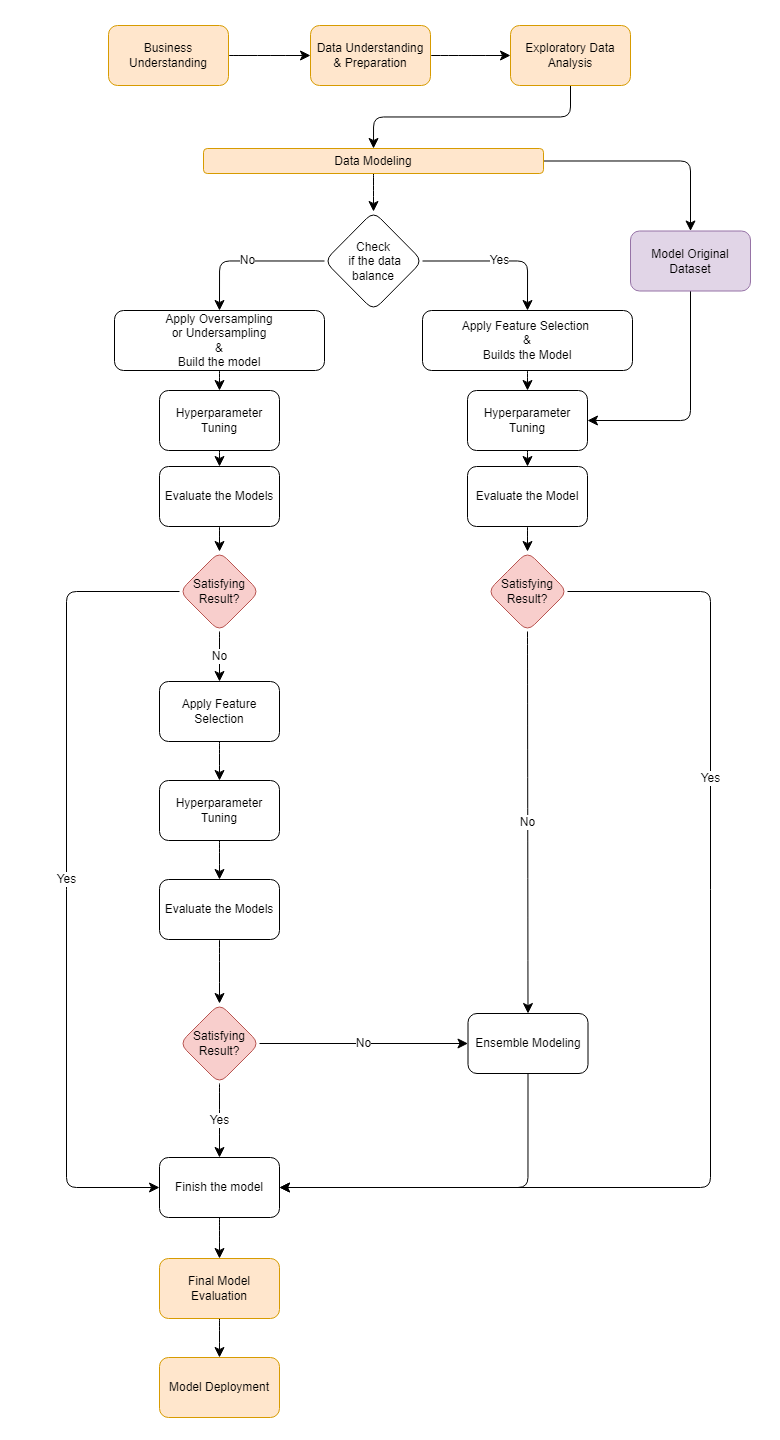

The diagram above was exported from draw.io. Its source (the exported page's mxGraphModel, read from the mxfile embedded in the PNG):
<mxGraphModel dx="2878" dy="2217" grid="1" gridSize="10" guides="1" tooltips="1" connect="1" arrows="1" fold="1" page="1" pageScale="1" pageWidth="850" pageHeight="1100" math="0" shadow="0">
  <root>
    <mxCell id="0" />
    <mxCell id="1" parent="0" />
    <mxCell id="2" value="" style="edgeStyle=none;curved=1;rounded=1;orthogonalLoop=1;jettySize=auto;html=1;fontSize=12;startSize=8;endSize=8;" parent="1" source="3" target="5" edge="1">
      <mxGeometry relative="1" as="geometry" />
    </mxCell>
    <mxCell id="3" value="Apply Feature Selection" style="rounded=1;whiteSpace=wrap;html=1;" parent="1" vertex="1">
      <mxGeometry x="-151" y="571" width="120" height="60" as="geometry" />
    </mxCell>
    <mxCell id="4" style="edgeStyle=none;curved=1;rounded=1;orthogonalLoop=1;jettySize=auto;html=1;exitX=0.5;exitY=1;exitDx=0;exitDy=0;fontSize=12;startSize=8;endSize=8;" parent="1" source="5" target="49" edge="1">
      <mxGeometry relative="1" as="geometry" />
    </mxCell>
    <mxCell id="5" value="Hyperparameter Tuning" style="rounded=1;whiteSpace=wrap;html=1;" parent="1" vertex="1">
      <mxGeometry x="-151" y="670" width="120" height="60" as="geometry" />
    </mxCell>
    <mxCell id="6" value="" style="edgeStyle=none;curved=1;rounded=1;orthogonalLoop=1;jettySize=auto;html=1;fontSize=12;startSize=8;endSize=8;" parent="1" source="7" target="9" edge="1">
      <mxGeometry relative="1" as="geometry" />
    </mxCell>
    <mxCell id="7" value="Finish the model" style="rounded=1;whiteSpace=wrap;html=1;" parent="1" vertex="1">
      <mxGeometry x="-151" y="1047" width="120" height="60" as="geometry" />
    </mxCell>
    <mxCell id="8" value="" style="edgeStyle=none;curved=1;rounded=1;orthogonalLoop=1;jettySize=auto;html=1;fontSize=12;startSize=8;endSize=8;" parent="1" source="9" target="31" edge="1">
      <mxGeometry relative="1" as="geometry" />
    </mxCell>
    <mxCell id="9" value="Final Model Evaluation" style="rounded=1;whiteSpace=wrap;html=1;fillColor=#ffe6cc;strokeColor=#d79b00;fontColor=#000000;" parent="1" vertex="1">
      <mxGeometry x="-151" y="1148" width="120" height="60" as="geometry" />
    </mxCell>
    <mxCell id="10" style="edgeStyle=none;curved=1;rounded=1;orthogonalLoop=1;jettySize=auto;html=1;exitX=0.5;exitY=1;exitDx=0;exitDy=0;entryX=0.5;entryY=0;entryDx=0;entryDy=0;fontSize=12;startSize=8;endSize=8;" parent="1" source="12" target="17" edge="1">
      <mxGeometry relative="1" as="geometry" />
    </mxCell>
    <mxCell id="11" style="edgeStyle=orthogonalEdgeStyle;rounded=1;orthogonalLoop=1;jettySize=auto;html=1;exitX=1;exitY=0.5;exitDx=0;exitDy=0;entryX=0.5;entryY=0;entryDx=0;entryDy=0;fontSize=12;startSize=8;endSize=8;" parent="1" source="12" target="43" edge="1">
      <mxGeometry relative="1" as="geometry" />
    </mxCell>
    <mxCell id="12" value="Data Modeling" style="rounded=1;whiteSpace=wrap;html=1;fillColor=#ffe6cc;strokeColor=#d79b00;fontColor=#000000;" parent="1" vertex="1">
      <mxGeometry x="-107" y="38" width="340" height="25" as="geometry" />
    </mxCell>
    <mxCell id="13" value="No" style="edgeStyle=none;curved=1;rounded=1;orthogonalLoop=1;jettySize=auto;html=1;exitX=0.5;exitY=1;exitDx=0;exitDy=0;entryX=0.5;entryY=0;entryDx=0;entryDy=0;fontSize=12;startSize=8;endSize=8;" parent="1" source="15" target="29" edge="1">
      <mxGeometry relative="1" as="geometry" />
    </mxCell>
    <mxCell id="14" value="Yes" style="edgeStyle=orthogonalEdgeStyle;rounded=1;orthogonalLoop=1;jettySize=auto;html=1;exitX=1;exitY=0.5;exitDx=0;exitDy=0;fontSize=12;startSize=8;endSize=8;entryX=1;entryY=0.5;entryDx=0;entryDy=0;" parent="1" source="15" target="7" edge="1">
      <mxGeometry x="-0.4347" relative="1" as="geometry">
        <mxPoint x="1.0000000000002274" y="1077" as="targetPoint" />
        <Array as="points">
          <mxPoint x="400" y="481" />
          <mxPoint x="400" y="1077" />
        </Array>
        <mxPoint y="-1" as="offset" />
      </mxGeometry>
    </mxCell>
    <mxCell id="15" value="Satisfying Result?" style="rhombus;whiteSpace=wrap;html=1;fillColor=#f8cecc;strokeColor=#b85450;rounded=1;fontColor=#000000;" parent="1" vertex="1">
      <mxGeometry x="177" y="441" width="80" height="80" as="geometry" />
    </mxCell>
    <mxCell id="16" value="Yes" style="edgeStyle=orthogonalEdgeStyle;rounded=1;orthogonalLoop=1;jettySize=auto;html=1;entryX=0.5;entryY=0;entryDx=0;entryDy=0;fontSize=12;startSize=8;endSize=8;exitX=1;exitY=0.5;exitDx=0;exitDy=0;" parent="1" source="17" target="33" edge="1">
      <mxGeometry relative="1" as="geometry" />
    </mxCell>
    <mxCell id="17" value="Check&lt;div&gt;&amp;nbsp;if the data balance&lt;/div&gt;" style="rhombus;whiteSpace=wrap;html=1;rounded=1;" parent="1" vertex="1">
      <mxGeometry x="14" y="101" width="98" height="99" as="geometry" />
    </mxCell>
    <mxCell id="18" value="" style="edgeStyle=none;curved=1;rounded=1;orthogonalLoop=1;jettySize=auto;html=1;fontSize=12;startSize=8;endSize=8;entryX=0.5;entryY=0;entryDx=0;entryDy=0;" parent="1" source="19" target="41" edge="1">
      <mxGeometry relative="1" as="geometry">
        <mxPoint x="-132" y="260" as="targetPoint" />
      </mxGeometry>
    </mxCell>
    <mxCell id="19" value="Apply Oversampling&lt;div&gt;or Undersampling&lt;/div&gt;&lt;div&gt;&amp;amp;&lt;/div&gt;&lt;div&gt;Build the model&lt;/div&gt;" style="rounded=1;whiteSpace=wrap;html=1;" parent="1" vertex="1">
      <mxGeometry x="-196" y="200" width="210" height="60" as="geometry" />
    </mxCell>
    <mxCell id="20" value="" style="edgeStyle=none;curved=1;rounded=1;orthogonalLoop=1;jettySize=auto;html=1;fontSize=12;startSize=8;endSize=8;" parent="1" source="21" target="23" edge="1">
      <mxGeometry relative="1" as="geometry" />
    </mxCell>
    <mxCell id="21" value="Business Understanding" style="rounded=1;whiteSpace=wrap;html=1;fillColor=#ffe6cc;strokeColor=#d79b00;fontColor=#000000;" parent="1" vertex="1">
      <mxGeometry x="-202" y="-85" width="120" height="60" as="geometry" />
    </mxCell>
    <mxCell id="22" value="" style="edgeStyle=none;curved=1;rounded=1;orthogonalLoop=1;jettySize=auto;html=1;fontSize=12;startSize=8;endSize=8;" parent="1" source="23" target="25" edge="1">
      <mxGeometry relative="1" as="geometry" />
    </mxCell>
    <mxCell id="23" value="Data Understanding &amp;amp; Preparation" style="whiteSpace=wrap;html=1;rounded=1;fillColor=#ffe6cc;strokeColor=#d79b00;fontColor=#000000;" parent="1" vertex="1">
      <mxGeometry y="-85" width="120" height="60" as="geometry" />
    </mxCell>
    <mxCell id="24" style="edgeStyle=orthogonalEdgeStyle;rounded=1;orthogonalLoop=1;jettySize=auto;html=1;entryX=0.5;entryY=0;entryDx=0;entryDy=0;fontSize=12;startSize=8;endSize=8;exitX=0.5;exitY=1;exitDx=0;exitDy=0;" parent="1" source="25" target="12" edge="1">
      <mxGeometry relative="1" as="geometry" />
    </mxCell>
    <mxCell id="25" value="Exploratory Data Analysis" style="whiteSpace=wrap;html=1;rounded=1;fillColor=#ffe6cc;strokeColor=#d79b00;fontColor=#000000;" parent="1" vertex="1">
      <mxGeometry x="200" y="-85" width="120" height="60" as="geometry" />
    </mxCell>
    <mxCell id="26" value="No" style="edgeStyle=orthogonalEdgeStyle;rounded=1;orthogonalLoop=1;jettySize=auto;html=1;fontSize=12;startSize=8;endSize=8;" parent="1" source="27" target="29" edge="1">
      <mxGeometry relative="1" as="geometry" />
    </mxCell>
    <mxCell id="27" value="Satisfying Result?" style="rhombus;whiteSpace=wrap;html=1;fillColor=#f8cecc;strokeColor=#b85450;rounded=1;fontColor=#000000;" parent="1" vertex="1">
      <mxGeometry x="-131" y="893" width="80" height="80" as="geometry" />
    </mxCell>
    <mxCell id="28" style="edgeStyle=orthogonalEdgeStyle;rounded=1;orthogonalLoop=1;jettySize=auto;html=1;fontSize=12;startSize=8;endSize=8;exitX=0.5;exitY=1;exitDx=0;exitDy=0;entryX=1;entryY=0.5;entryDx=0;entryDy=0;" parent="1" source="29" target="7" edge="1">
      <mxGeometry relative="1" as="geometry">
        <mxPoint x="343" y="755" as="sourcePoint" />
        <mxPoint x="1.0000000000002274" y="1077" as="targetPoint" />
        <Array as="points">
          <mxPoint x="218" y="1077" />
        </Array>
      </mxGeometry>
    </mxCell>
    <mxCell id="29" value="Ensemble Modeling" style="rounded=1;whiteSpace=wrap;html=1;" parent="1" vertex="1">
      <mxGeometry x="157.5" y="903" width="120" height="60" as="geometry" />
    </mxCell>
    <mxCell id="30" value="Yes" style="edgeStyle=none;curved=1;rounded=1;orthogonalLoop=1;jettySize=auto;html=1;exitX=0.5;exitY=1;exitDx=0;exitDy=0;entryX=0.5;entryY=0;entryDx=0;entryDy=0;fontSize=12;startSize=8;endSize=8;" parent="1" source="27" target="7" edge="1">
      <mxGeometry relative="1" as="geometry" />
    </mxCell>
    <mxCell id="31" value="Model Deployment" style="whiteSpace=wrap;html=1;rounded=1;fillColor=#ffe6cc;strokeColor=#d79b00;fontColor=#000000;" parent="1" vertex="1">
      <mxGeometry x="-151" y="1247" width="120" height="60" as="geometry" />
    </mxCell>
    <mxCell id="32" value="" style="edgeStyle=none;curved=1;rounded=1;orthogonalLoop=1;jettySize=auto;html=1;fontSize=12;startSize=8;endSize=8;" parent="1" source="33" target="35" edge="1">
      <mxGeometry relative="1" as="geometry" />
    </mxCell>
    <mxCell id="33" value="Apply Feature Selection&amp;nbsp;&lt;div&gt;&amp;amp;&lt;/div&gt;&lt;div&gt;Builds the Model&lt;/div&gt;" style="rounded=1;whiteSpace=wrap;html=1;" parent="1" vertex="1">
      <mxGeometry x="112" y="200" width="210" height="60" as="geometry" />
    </mxCell>
    <mxCell id="34" style="edgeStyle=none;curved=1;rounded=1;orthogonalLoop=1;jettySize=auto;html=1;exitX=0.5;exitY=1;exitDx=0;exitDy=0;entryX=0.5;entryY=0;entryDx=0;entryDy=0;fontSize=12;startSize=8;endSize=8;" parent="1" source="35" target="45" edge="1">
      <mxGeometry relative="1" as="geometry" />
    </mxCell>
    <mxCell id="35" value="Hyperparameter Tuning" style="rounded=1;whiteSpace=wrap;html=1;" parent="1" vertex="1">
      <mxGeometry x="157" y="280" width="120" height="60" as="geometry" />
    </mxCell>
    <mxCell id="36" value="No" style="edgeStyle=orthogonalEdgeStyle;rounded=1;orthogonalLoop=1;jettySize=auto;html=1;exitX=0;exitY=0.5;exitDx=0;exitDy=0;entryX=0.5;entryY=0;entryDx=0;entryDy=0;fontSize=12;startSize=8;endSize=8;" parent="1" source="17" target="19" edge="1">
      <mxGeometry relative="1" as="geometry" />
    </mxCell>
    <mxCell id="37" value="No" style="edgeStyle=none;curved=1;rounded=1;orthogonalLoop=1;jettySize=auto;html=1;exitX=0.5;exitY=1;exitDx=0;exitDy=0;fontSize=12;startSize=8;endSize=8;" parent="1" source="39" target="3" edge="1">
      <mxGeometry relative="1" as="geometry" />
    </mxCell>
    <mxCell id="38" value="Yes" style="edgeStyle=orthogonalEdgeStyle;rounded=1;orthogonalLoop=1;jettySize=auto;html=1;exitX=0;exitY=0.5;exitDx=0;exitDy=0;entryX=0;entryY=0.5;entryDx=0;entryDy=0;fontSize=12;startSize=8;endSize=8;" parent="1" source="39" target="7" edge="1">
      <mxGeometry relative="1" as="geometry">
        <Array as="points">
          <mxPoint x="-244" y="481" />
          <mxPoint x="-244" y="1077" />
        </Array>
      </mxGeometry>
    </mxCell>
    <mxCell id="39" value="Satisfying Result?" style="rhombus;whiteSpace=wrap;html=1;fillColor=#f8cecc;strokeColor=#b85450;rounded=1;fontColor=#000000;" parent="1" vertex="1">
      <mxGeometry x="-131" y="441" width="80" height="80" as="geometry" />
    </mxCell>
    <mxCell id="40" style="edgeStyle=none;curved=1;rounded=1;orthogonalLoop=1;jettySize=auto;html=1;exitX=0.5;exitY=1;exitDx=0;exitDy=0;entryX=0.5;entryY=0;entryDx=0;entryDy=0;fontSize=12;startSize=8;endSize=8;" parent="1" source="41" target="47" edge="1">
      <mxGeometry relative="1" as="geometry" />
    </mxCell>
    <mxCell id="41" value="Hyperparameter Tuning" style="rounded=1;whiteSpace=wrap;html=1;" parent="1" vertex="1">
      <mxGeometry x="-151" y="280" width="120" height="60" as="geometry" />
    </mxCell>
    <mxCell id="42" style="edgeStyle=orthogonalEdgeStyle;rounded=1;orthogonalLoop=1;jettySize=auto;html=1;exitX=0.5;exitY=1;exitDx=0;exitDy=0;fontSize=12;startSize=8;endSize=8;entryX=1;entryY=0.5;entryDx=0;entryDy=0;" parent="1" source="43" target="35" edge="1">
      <mxGeometry relative="1" as="geometry">
        <mxPoint x="363.14285714285734" y="324.14285714285734" as="targetPoint" />
      </mxGeometry>
    </mxCell>
    <mxCell id="43" value="Model Original Dataset" style="rounded=1;whiteSpace=wrap;html=1;fillColor=#E1D5E7;strokeColor=#9673a6;fontColor=#000000;" parent="1" vertex="1">
      <mxGeometry x="320" y="120.5" width="120" height="60" as="geometry" />
    </mxCell>
    <mxCell id="44" style="edgeStyle=none;curved=1;rounded=1;orthogonalLoop=1;jettySize=auto;html=1;exitX=0.5;exitY=1;exitDx=0;exitDy=0;entryX=0.5;entryY=0;entryDx=0;entryDy=0;fontSize=12;startSize=8;endSize=8;" parent="1" source="45" target="15" edge="1">
      <mxGeometry relative="1" as="geometry" />
    </mxCell>
    <mxCell id="45" value="Evaluate the Model" style="rounded=1;whiteSpace=wrap;html=1;" parent="1" vertex="1">
      <mxGeometry x="157" y="356" width="120" height="60" as="geometry" />
    </mxCell>
    <mxCell id="46" style="edgeStyle=none;curved=1;rounded=1;orthogonalLoop=1;jettySize=auto;html=1;exitX=0.5;exitY=1;exitDx=0;exitDy=0;entryX=0.5;entryY=0;entryDx=0;entryDy=0;fontSize=12;startSize=8;endSize=8;" parent="1" source="47" target="39" edge="1">
      <mxGeometry relative="1" as="geometry" />
    </mxCell>
    <mxCell id="47" value="Evaluate the Models" style="rounded=1;whiteSpace=wrap;html=1;" parent="1" vertex="1">
      <mxGeometry x="-151" y="356" width="120" height="60" as="geometry" />
    </mxCell>
    <mxCell id="48" style="edgeStyle=none;curved=1;rounded=1;orthogonalLoop=1;jettySize=auto;html=1;exitX=0.5;exitY=1;exitDx=0;exitDy=0;fontSize=12;startSize=8;endSize=8;" parent="1" source="49" target="27" edge="1">
      <mxGeometry relative="1" as="geometry" />
    </mxCell>
    <mxCell id="49" value="Evaluate the Models" style="rounded=1;whiteSpace=wrap;html=1;" parent="1" vertex="1">
      <mxGeometry x="-151" y="769" width="120" height="60" as="geometry" />
    </mxCell>
    <mxCell id="XtpNmRD61y1vfqXqkcVX-49" value="" style="rounded=0;whiteSpace=wrap;html=1;fillOpacity=0;strokeColor=none;" vertex="1" parent="1">
      <mxGeometry x="-310" y="101" width="120" height="60" as="geometry" />
    </mxCell>
    <mxCell id="XtpNmRD61y1vfqXqkcVX-50" value="" style="rounded=0;whiteSpace=wrap;html=1;fillOpacity=0;strokeColor=none;" vertex="1" parent="1">
      <mxGeometry x="350" y="50" width="120" height="60" as="geometry" />
    </mxCell>
    <mxCell id="XtpNmRD61y1vfqXqkcVX-51" value="" style="rounded=0;whiteSpace=wrap;html=1;fillOpacity=0;strokeColor=none;" vertex="1" parent="1">
      <mxGeometry y="-110" width="120" height="60" as="geometry" />
    </mxCell>
    <mxCell id="XtpNmRD61y1vfqXqkcVX-52" value="" style="rounded=0;whiteSpace=wrap;html=1;fillOpacity=0;strokeColor=none;" vertex="1" parent="1">
      <mxGeometry x="-151" y="1270" width="120" height="60" as="geometry" />
    </mxCell>
  </root>
</mxGraphModel>